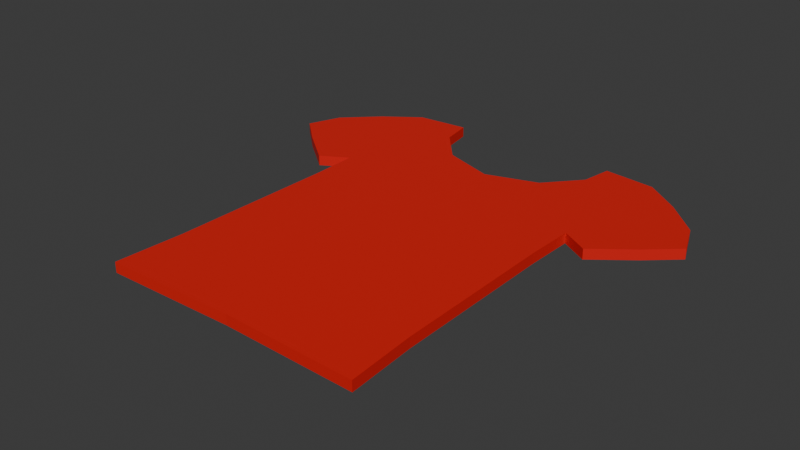 # Source: TShirt.blend  (saved by Blender 4.1.24; exported with 4.5.12 LTS)
import bpy
from mathutils import Matrix  # noqa: F401  (used for matrix-valued properties, if any)

bpy.ops.wm.read_factory_settings(use_empty=True)
scene = bpy.context.scene
scene.name = 'Scene'

# ---- collections
col_collection = bpy.data.collections.new('Collection'); scene.collection.children.link(col_collection)

# ---- materials (node trees are filled in below, after node groups)
mat_redshirt = bpy.data.materials.new('RedShirt')
mat_redshirt.use_transparent_shadow = False

# ---- material node trees
mat_redshirt.use_nodes = True; mat_redshirt.node_tree.nodes.clear()
_N = mat_redshirt.node_tree.nodes; _L = mat_redshirt.node_tree.links
n0 = _N.new('ShaderNodeBsdfPrincipled'); n0.name = 'Principled BSDF'; n0.location = (10, 300)
n0.inputs[0].default_value = (0.6963, 0.002081, 0.0, 1.0)
n0.inputs[2].default_value = 0.8978
n1 = _N.new('ShaderNodeOutputMaterial'); n1.name = 'Material Output'; n1.location = (300, 300)
_L.new(n0.outputs[0], n1.inputs[0])
n1.is_active_output = True

# ---- world
world_world = bpy.data.worlds.new('World'); scene.world = world_world
world_world.use_nodes = True; world_world.node_tree.nodes.clear()
_N = world_world.node_tree.nodes; _L = world_world.node_tree.links
n0 = _N.new('ShaderNodeOutputWorld'); n0.name = 'World Output'; n0.location = (300, 300)
n1 = _N.new('ShaderNodeBackground'); n1.name = 'Background'; n1.location = (10, 300)
n1.inputs[0].default_value = (0.05088, 0.05088, 0.05088, 1.0)
_L.new(n1.outputs[0], n0.inputs[0])
n0.is_active_output = True
world_world.color = (0.05088, 0.05088, 0.05088)
world_world.use_sun_shadow = False
world_world.sun_shadow_jitter_overblur = 0.0

# ---- meshes
me_plane = bpy.data.meshes.new('Plane')
me_plane.from_pydata([(0.594, -1.023, 0.0), (0.0, -1.009, -0.04681), (0.9953, 0.435, 0.0), (0.9953, 0.435, -0.04681), (0.0, -1.009, 0.0), (0.594, -1.023, -0.04681), (0.0, 0.4978, 0.0), (0.2339, 0.5753, 0.0), (0.3695, 0.7297, 0.0), (0.3929, 0.87, 0.0), (0.6268, 0.8466, 0.0), (0.7858, 0.7297, 0.0), (0.9355, 0.5847, 0.0), (0.8653, 0.3181, 0.0), (0.6922, 0.1824, 0.0), (0.5706, 0.2526, 0.0), (0.566, 0.03274, 0.0), (0.5753, -0.7156, 0.0), (0.0, 0.4978, -0.04681), (0.2339, 0.5753, -0.04681), (0.3695, 0.7297, -0.04681), (0.3929, 0.87, -0.04681), (0.6268, 0.8466, -0.04681), (0.7858, 0.7297, -0.04681), (0.9355, 0.5847, -0.04681), (0.8653, 0.3181, -0.04681), (0.6922, 0.1824, -0.04681), (0.5706, 0.2526, -0.04681), (0.566, 0.03274, -0.04681), (0.5753, -0.7156, -0.04681)], [], [(4, 6, 7, 8, 9, 10, 11, 12, 2, 13, 14, 15, 16, 17, 0), (15, 14, 26, 27), (1, 5, 29, 28, 27, 26, 25, 3, 24, 23, 22, 21, 20, 19, 18), (8, 7, 19, 20), (9, 8, 20, 21), (16, 15, 27, 28), (10, 9, 21, 22), (17, 16, 28, 29), (11, 10, 22, 23), (4, 0, 5, 1), (0, 17, 29, 5), (12, 11, 23, 24), (2, 12, 24, 3), (13, 2, 3, 25), (7, 6, 18, 19), (14, 13, 25, 26)])
_uv = me_plane.uv_layers.new(name='UVMap')
_uv.uv.foreach_set('vector', [0.5, 0.0, 0.5, 0.8401, 0.6123, 0.8368, 0.6848, 0.8835, 0.6988, 0.9397, 0.8157, 0.928, 0.8952, 0.8695, 0.9701, 0.797, 1.0, 0.7222, 0.935, 0.6637, 0.8719, 0.6286, 0.8251, 0.6731, 0.8321, 0.5491, 0.8298, 0.1211, 0.8298, 0.0, 0.8251, 0.6731, 0.8719, 0.6286, 0.8719, 0.6286, 0.8251, 0.6731, 0.5, 0.0, 0.8298, 0.0, 0.8298, 0.1211, 0.8321, 0.5491, 0.8251, 0.6731, 0.8719, 0.6286, 0.935, 0.6637, 1.0, 0.7222, 0.9701, 0.797, 0.8952, 0.8695, 0.8157, 0.928, 0.6988, 0.9397, 0.6848, 0.8835, 0.6123, 0.8368, 0.5, 0.8401, 0.6848, 0.8835, 0.6123, 0.8368, 0.6123, 0.8368, 0.6848, 0.8835, 0.6988, 0.9397, 0.6848, 0.8835, 0.6848, 0.8835, 0.6988, 0.9397, 0.8321, 0.5491, 0.8251, 0.6731, 0.8251, 0.6731, 0.8321, 0.5491, 0.8157, 0.928, 0.6988, 0.9397, 0.6988, 0.9397, 0.8157, 0.928, 0.8298, 0.1211, 0.8321, 0.5491, 0.8321, 0.5491, 0.8298, 0.1211, 0.8952, 0.8695, 0.8157, 0.928, 0.8157, 0.928, 0.8952, 0.8695, 0.5, 0.0, 0.8298, 0.0, 0.8298, 0.0, 0.5, 0.0, 0.8298, 0.0, 0.8298, 0.1211, 0.8298, 0.1211, 0.8298, 0.0, 0.9701, 0.797, 0.8952, 0.8695, 0.8952, 0.8695, 0.9701, 0.797, 1.0, 0.7222, 0.9701, 0.797, 0.9701, 0.797, 1.0, 0.7222, 0.935, 0.6637, 1.0, 0.7222, 1.0, 0.7222, 0.935, 0.6637, 0.6123, 0.8368, 0.5, 0.8401, 0.5, 0.8401, 0.6123, 0.8368, 0.8719, 0.6286, 0.935, 0.6637, 0.935, 0.6637, 0.8719, 0.6286])
me_plane.materials.append(mat_redshirt)
me_plane.update()

# ---- objects
ob_plane = bpy.data.objects.new('Plane', me_plane)

# ---- transforms, parenting, visibility, modifiers, constraints
ob_plane.location = (0.0, 0.0, 0.0)
_m = ob_plane.modifiers.new('Mirror', 'MIRROR')
_m.use_clip = True

# ---- collection membership
col_collection.objects.link(ob_plane)

# ---- scene / render settings (as saved in the file)
scene.frame_start = 1; scene.frame_end = 250; scene.frame_set(1)
scene.render.engine = 'BLENDER_EEVEE_NEXT'
scene.cycles.sampling_pattern = 'TABULATED_SOBOL'
scene.eevee.ray_tracing_options.trace_max_roughness = 0.0
bpy.context.view_layer.update()

# ---- added for rendering (the .blend has no active camera and no usable light): camera, sun
cam_auto = bpy.data.cameras.new('AutoCamera')
cam_auto.lens = 50.0
cam_auto.sensor_width = 36.0
cam_auto.clip_end = 1000.0
ob_auto_camera = bpy.data.objects.new('AutoCamera', cam_auto)
scene.collection.objects.link(ob_auto_camera)
ob_auto_camera.location = (2.54222, -3.12736, 2.01037)
ob_auto_camera.rotation_euler = (1.09748, -7.21219e-08, 0.694738)
scene.camera = ob_auto_camera
light_auto_sun = bpy.data.lights.new('AutoSun', 'SUN')
light_auto_sun.energy = 3.0
light_auto_sun.angle = 0.0523599
ob_auto_sun = bpy.data.objects.new('AutoSun', light_auto_sun)
scene.collection.objects.link(ob_auto_sun)
ob_auto_sun.rotation_euler = (0.872665, 0.174533, 0.523599)
bpy.context.view_layer.update()
